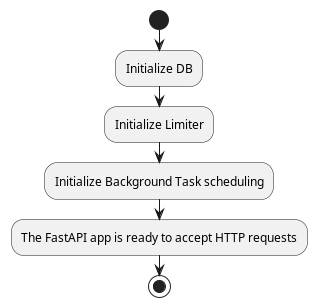

The diagram above was rendered by PlantUML. Its source (embedded in the PNG):
@startuml

start
:Initialize DB;
:Initialize Limiter;
:Initialize Background Task scheduling;
:The FastAPI app is ready to accept HTTP requests;
stop
@enduml